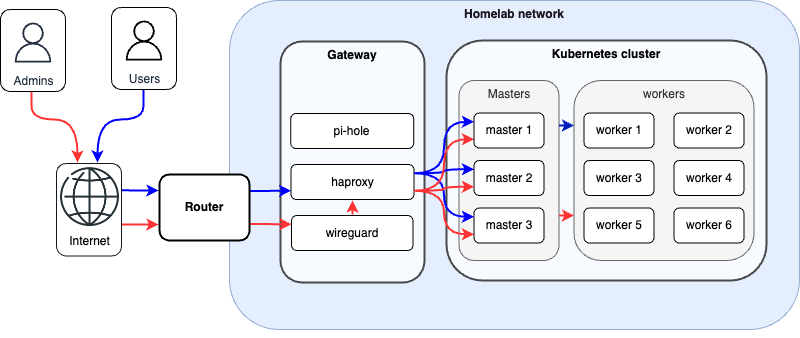

The diagram above was exported from draw.io. Its source (the exported page's mxGraphModel, read from the mxfile embedded in the PNG):
<mxGraphModel dx="1080" dy="726" grid="0" gridSize="10" guides="1" tooltips="1" connect="1" arrows="1" fold="1" page="1" pageScale="1" pageWidth="827" pageHeight="450" math="0" shadow="0">
  <root>
    <mxCell id="0" />
    <mxCell id="1" parent="0" />
    <mxCell id="UZxjNbNJ85a-g0Saz67_-64" value="&lt;font color=&quot;#18141d&quot;&gt;Homelab network&lt;br&gt;&lt;/font&gt;" style="rounded=1;whiteSpace=wrap;html=1;strokeColor=#6c8ebf;strokeWidth=1;fillColor=#dae8fc;opacity=70;verticalAlign=top;fontStyle=1" parent="1" vertex="1">
      <mxGeometry x="240" y="17" width="570" height="329" as="geometry" />
    </mxCell>
    <mxCell id="UZxjNbNJ85a-g0Saz67_-9" value="&lt;b&gt;Gateway&lt;/b&gt;" style="rounded=1;whiteSpace=wrap;html=1;verticalAlign=top;strokeWidth=2;opacity=70;" parent="1" vertex="1">
      <mxGeometry x="291" y="58" width="144" height="241" as="geometry" />
    </mxCell>
    <mxCell id="UZxjNbNJ85a-g0Saz67_-12" value="haproxy" style="rounded=1;whiteSpace=wrap;html=1;verticalAlign=middle;" parent="1" vertex="1">
      <mxGeometry x="301.5" y="181" width="123" height="35" as="geometry" />
    </mxCell>
    <mxCell id="UZxjNbNJ85a-g0Saz67_-15" value="wireguard" style="rounded=1;whiteSpace=wrap;html=1;verticalAlign=middle;" parent="1" vertex="1">
      <mxGeometry x="302" y="232" width="121.5" height="35" as="geometry" />
    </mxCell>
    <mxCell id="UZxjNbNJ85a-g0Saz67_-37" style="rounded=0;orthogonalLoop=1;jettySize=auto;html=1;entryX=0;entryY=0.75;entryDx=0;entryDy=0;fillColor=#f8cecc;strokeColor=#0000FF;strokeWidth=2;exitX=1;exitY=0.25;exitDx=0;exitDy=0;" parent="1" source="UZxjNbNJ85a-g0Saz67_-22" target="UZxjNbNJ85a-g0Saz67_-12" edge="1">
      <mxGeometry relative="1" as="geometry">
        <mxPoint x="259.9999999999999" y="194.5" as="sourcePoint" />
      </mxGeometry>
    </mxCell>
    <mxCell id="UZxjNbNJ85a-g0Saz67_-42" style="rounded=0;orthogonalLoop=1;jettySize=auto;html=1;exitX=1;exitY=0.75;exitDx=0;exitDy=0;entryX=0;entryY=0.25;entryDx=0;entryDy=0;strokeWidth=2;strokeColor=#FF3333;fillColor=#0050ef;" parent="1" source="UZxjNbNJ85a-g0Saz67_-22" target="UZxjNbNJ85a-g0Saz67_-15" edge="1">
      <mxGeometry relative="1" as="geometry">
        <mxPoint x="259.9999999999999" y="219.5" as="sourcePoint" />
      </mxGeometry>
    </mxCell>
    <mxCell id="UZxjNbNJ85a-g0Saz67_-22" value="&lt;b&gt;Router&lt;/b&gt;" style="rounded=1;whiteSpace=wrap;html=1;verticalAlign=middle;strokeWidth=2;" parent="1" vertex="1">
      <mxGeometry x="170" y="191" width="90" height="66" as="geometry" />
    </mxCell>
    <mxCell id="T0lrogPhcbxFIpFTEBth-8" style="rounded=0;orthogonalLoop=1;jettySize=auto;html=1;strokeWidth=2;strokeColor=#FF3333;elbow=vertical;edgeStyle=orthogonalEdgeStyle;curved=1;fillColor=#0050ef;" parent="1" edge="1">
      <mxGeometry relative="1" as="geometry">
        <mxPoint x="42" y="105" as="sourcePoint" />
        <mxPoint x="88" y="179" as="targetPoint" />
        <Array as="points">
          <mxPoint x="42" y="109" />
          <mxPoint x="42" y="136" />
          <mxPoint x="88" y="136" />
        </Array>
      </mxGeometry>
    </mxCell>
    <mxCell id="T0lrogPhcbxFIpFTEBth-14" style="rounded=0;orthogonalLoop=1;jettySize=auto;html=1;strokeWidth=2;strokeColor=#0000FF;exitX=1.014;exitY=0.413;exitDx=0;exitDy=0;exitPerimeter=0;" parent="1" edge="1">
      <mxGeometry relative="1" as="geometry">
        <mxPoint x="132.5" y="206.845" as="sourcePoint" />
        <mxPoint x="169" y="207" as="targetPoint" />
      </mxGeometry>
    </mxCell>
    <mxCell id="T0lrogPhcbxFIpFTEBth-15" style="rounded=0;orthogonalLoop=1;jettySize=auto;html=1;strokeWidth=2;strokeColor=#FF3333;fillColor=#0050ef;" parent="1" edge="1">
      <mxGeometry relative="1" as="geometry">
        <mxPoint x="132.5" y="241" as="sourcePoint" />
        <mxPoint x="169" y="241" as="targetPoint" />
      </mxGeometry>
    </mxCell>
    <mxCell id="T0lrogPhcbxFIpFTEBth-16" style="rounded=0;orthogonalLoop=1;jettySize=auto;html=1;strokeWidth=2;strokeColor=#0000FF;elbow=vertical;edgeStyle=orthogonalEdgeStyle;curved=1;" parent="1" edge="1">
      <mxGeometry relative="1" as="geometry">
        <mxPoint x="154" y="105" as="sourcePoint" />
        <mxPoint x="108" y="179" as="targetPoint" />
        <Array as="points">
          <mxPoint x="154" y="109" />
          <mxPoint x="154" y="136" />
          <mxPoint x="108" y="136" />
        </Array>
      </mxGeometry>
    </mxCell>
    <mxCell id="T0lrogPhcbxFIpFTEBth-25" value="" style="group;fillColor=#FFFFFF;rounded=1;" parent="1" vertex="1" connectable="0">
      <mxGeometry x="122" y="24" width="65" height="82" as="geometry" />
    </mxCell>
    <mxCell id="sjwl8vIH6NkkRrTi_nDX-1" value="" style="group" parent="T0lrogPhcbxFIpFTEBth-25" vertex="1" connectable="0">
      <mxGeometry width="65" height="82" as="geometry" />
    </mxCell>
    <mxCell id="T0lrogPhcbxFIpFTEBth-20" value="" style="group;labelBackgroundColor=default;labelBorderColor=default;strokeWidth=1;strokeColor=default;rounded=1;" parent="sjwl8vIH6NkkRrTi_nDX-1" vertex="1" connectable="0">
      <mxGeometry width="65" height="82" as="geometry" />
    </mxCell>
    <mxCell id="T0lrogPhcbxFIpFTEBth-4" value="Users" style="sketch=0;outlineConnect=0;fontColor=#232F3E;gradientColor=none;strokeColor=default;fillColor=none;dashed=0;verticalLabelPosition=bottom;verticalAlign=top;align=center;html=1;fontSize=12;fontStyle=0;aspect=fixed;shape=mxgraph.aws4.resourceIcon;resIcon=mxgraph.aws4.user;perimeterSpacing=0;shadow=0;" parent="sjwl8vIH6NkkRrTi_nDX-1" vertex="1">
      <mxGeometry x="7.5" y="8" width="50" height="50" as="geometry" />
    </mxCell>
    <mxCell id="T0lrogPhcbxFIpFTEBth-26" value="" style="group;fillColor=#FFFFFF;rounded=1;" parent="1" vertex="1" connectable="0">
      <mxGeometry x="11" y="26" width="65" height="82" as="geometry" />
    </mxCell>
    <mxCell id="UZxjNbNJ85a-g0Saz67_-2" value="Admins" style="sketch=0;outlineConnect=0;fontColor=#232F3E;gradientColor=none;strokeColor=#232F3E;fillColor=none;dashed=0;verticalLabelPosition=bottom;verticalAlign=top;align=center;html=1;fontSize=12;fontStyle=0;aspect=fixed;shape=mxgraph.aws4.resourceIcon;resIcon=mxgraph.aws4.user;" parent="T0lrogPhcbxFIpFTEBth-26" vertex="1">
      <mxGeometry x="7.5" y="8" width="50" height="50" as="geometry" />
    </mxCell>
    <mxCell id="T0lrogPhcbxFIpFTEBth-24" value="" style="group;labelBackgroundColor=default;labelBorderColor=default;strokeWidth=1;strokeColor=default;rounded=1;" parent="T0lrogPhcbxFIpFTEBth-26" vertex="1" connectable="0">
      <mxGeometry width="65" height="82" as="geometry" />
    </mxCell>
    <mxCell id="UZxjNbNJ85a-g0Saz67_-62" value="" style="group;labelBackgroundColor=default;labelBorderColor=default;strokeWidth=1;strokeColor=#18141D;rounded=1;fillColor=#FFFFFF;" parent="1" vertex="1" connectable="0">
      <mxGeometry x="67" y="180" width="65" height="92.5" as="geometry" />
    </mxCell>
    <mxCell id="UZxjNbNJ85a-g0Saz67_-61" value="Internet" style="text;html=1;align=center;verticalAlign=middle;resizable=0;points=[];autosize=1;strokeColor=none;fillColor=none;" parent="UZxjNbNJ85a-g0Saz67_-62" vertex="1">
      <mxGeometry x="2.5" y="62.5" width="60" height="30" as="geometry" />
    </mxCell>
    <mxCell id="UZxjNbNJ85a-g0Saz67_-60" value="" style="shape=image;html=1;verticalAlign=top;verticalLabelPosition=bottom;labelBackgroundColor=#ffffff;imageAspect=0;aspect=fixed;image=https://cdn1.iconfinder.com/data/icons/seo-and-web-development-6/32/development_globe_sphere-128.png;rounded=1;strokeColor=#000000;strokeWidth=1;fillColor=none;imageBackground=none;" parent="UZxjNbNJ85a-g0Saz67_-62" vertex="1">
      <mxGeometry width="65" height="65" as="geometry" />
    </mxCell>
    <mxCell id="sjwl8vIH6NkkRrTi_nDX-12" value="" style="group" parent="1" vertex="1" connectable="0">
      <mxGeometry x="457" y="57" width="320" height="240" as="geometry" />
    </mxCell>
    <mxCell id="UZxjNbNJ85a-g0Saz67_-17" value="&lt;b&gt;Kubernetes cluster&lt;/b&gt;" style="rounded=1;whiteSpace=wrap;html=1;verticalAlign=top;strokeColor=#000000;strokeWidth=2;opacity=70;fillColor=#FFFFFF;" parent="sjwl8vIH6NkkRrTi_nDX-12" vertex="1">
      <mxGeometry width="320" height="240" as="geometry" />
    </mxCell>
    <mxCell id="UZxjNbNJ85a-g0Saz67_-51" value="Masters" style="rounded=1;whiteSpace=wrap;html=1;verticalAlign=top;fillColor=#f5f5f5;strokeColor=#666666;fontColor=#333333;" parent="sjwl8vIH6NkkRrTi_nDX-12" vertex="1">
      <mxGeometry x="12.5" y="40" width="100" height="180" as="geometry" />
    </mxCell>
    <mxCell id="UZxjNbNJ85a-g0Saz67_-43" value="master 1" style="rounded=1;whiteSpace=wrap;html=1;verticalAlign=middle;" parent="sjwl8vIH6NkkRrTi_nDX-12" vertex="1">
      <mxGeometry x="27.5" y="72.5" width="70" height="35" as="geometry" />
    </mxCell>
    <mxCell id="UZxjNbNJ85a-g0Saz67_-44" value="master 2" style="rounded=1;whiteSpace=wrap;html=1;verticalAlign=middle;" parent="sjwl8vIH6NkkRrTi_nDX-12" vertex="1">
      <mxGeometry x="27.5" y="120" width="70" height="35" as="geometry" />
    </mxCell>
    <mxCell id="UZxjNbNJ85a-g0Saz67_-45" value="master 3" style="rounded=1;whiteSpace=wrap;html=1;verticalAlign=middle;" parent="sjwl8vIH6NkkRrTi_nDX-12" vertex="1">
      <mxGeometry x="27.5" y="167.5" width="70" height="35" as="geometry" />
    </mxCell>
    <mxCell id="UZxjNbNJ85a-g0Saz67_-52" value="workers" style="rounded=1;whiteSpace=wrap;html=1;verticalAlign=top;fillColor=#f5f5f5;fontColor=#333333;strokeColor=#666666;" parent="sjwl8vIH6NkkRrTi_nDX-12" vertex="1">
      <mxGeometry x="127.5" y="40" width="180" height="180" as="geometry" />
    </mxCell>
    <mxCell id="UZxjNbNJ85a-g0Saz67_-56" style="edgeStyle=orthogonalEdgeStyle;rounded=0;orthogonalLoop=1;jettySize=auto;html=1;exitX=1;exitY=0.25;exitDx=0;exitDy=0;entryX=0;entryY=0.25;entryDx=0;entryDy=0;strokeWidth=2;strokeColor=#001DBC;fillColor=#0050ef;" parent="sjwl8vIH6NkkRrTi_nDX-12" source="UZxjNbNJ85a-g0Saz67_-51" target="UZxjNbNJ85a-g0Saz67_-52" edge="1">
      <mxGeometry relative="1" as="geometry" />
    </mxCell>
    <mxCell id="sjwl8vIH6NkkRrTi_nDX-10" style="edgeStyle=orthogonalEdgeStyle;rounded=0;orthogonalLoop=1;jettySize=auto;html=1;exitX=1;exitY=0.75;exitDx=0;exitDy=0;entryX=0;entryY=0.75;entryDx=0;entryDy=0;strokeColor=#FF3333;strokeWidth=2;" parent="sjwl8vIH6NkkRrTi_nDX-12" source="UZxjNbNJ85a-g0Saz67_-51" target="UZxjNbNJ85a-g0Saz67_-52" edge="1">
      <mxGeometry relative="1" as="geometry" />
    </mxCell>
    <mxCell id="UZxjNbNJ85a-g0Saz67_-46" value="worker 1&lt;span style=&quot;color: rgba(0, 0, 0, 0); font-family: monospace; font-size: 0px; text-align: start;&quot;&gt;%3CmxGraphModel%3E%3Croot%3E%3CmxCell%20id%3D%220%22%2F%3E%3CmxCell%20id%3D%221%22%20parent%3D%220%22%2F%3E%3CmxCell%20id%3D%222%22%20value%3D%22master%201%22%20style%3D%22rounded%3D1%3BwhiteSpace%3Dwrap%3Bhtml%3D1%3BverticalAlign%3Dmiddle%3B%22%20vertex%3D%221%22%20parent%3D%221%22%3E%3CmxGeometry%20x%3D%22470%22%20y%3D%22292.5%22%20width%3D%2270%22%20height%3D%2235%22%20as%3D%22geometry%22%2F%3E%3C%2FmxCell%3E%3C%2Froot%3E%3C%2FmxGraphModel%3E&lt;/span&gt;" style="rounded=1;whiteSpace=wrap;html=1;verticalAlign=middle;" parent="sjwl8vIH6NkkRrTi_nDX-12" vertex="1">
      <mxGeometry x="137.5" y="72.5" width="70" height="35" as="geometry" />
    </mxCell>
    <mxCell id="UZxjNbNJ85a-g0Saz67_-47" value="worker 2&lt;span style=&quot;color: rgba(0, 0, 0, 0); font-family: monospace; font-size: 0px; text-align: start;&quot;&gt;%3CmxGraphModel%3E%3Croot%3E%3CmxCell%20id%3D%220%22%2F%3E%3CmxCell%20id%3D%221%22%20parent%3D%220%22%2F%3E%3CmxCell%20id%3D%222%22%20value%3D%22master%201%22%20style%3D%22rounded%3D1%3BwhiteSpace%3Dwrap%3Bhtml%3D1%3BverticalAlign%3Dmiddle%3B%22%20vertex%3D%221%22%20parent%3D%221%22%3E%3CmxGeometry%20x%3D%22470%22%20y%3D%22292.5%22%20width%3D%2270%22%20height%3D%2235%22%20as%3D%22geometry%22%2F%3E%3C%2FmxCell%3E%3C%2Froot%3E%3C%2FmxGraphModel%3E&lt;/span&gt;" style="rounded=1;whiteSpace=wrap;html=1;verticalAlign=middle;" parent="sjwl8vIH6NkkRrTi_nDX-12" vertex="1">
      <mxGeometry x="227.5" y="72.5" width="70" height="35" as="geometry" />
    </mxCell>
    <mxCell id="UZxjNbNJ85a-g0Saz67_-48" value="worker 3&lt;span style=&quot;color: rgba(0, 0, 0, 0); font-family: monospace; font-size: 0px; text-align: start;&quot;&gt;%3CmxGraphModel%3E%3Croot%3E%3CmxCell%20id%3D%220%22%2F%3E%3CmxCell%20id%3D%221%22%20parent%3D%220%22%2F%3E%3CmxCell%20id%3D%222%22%20value%3D%22master%201%22%20style%3D%22rounded%3D1%3BwhiteSpace%3Dwrap%3Bhtml%3D1%3BverticalAlign%3Dmiddle%3B%22%20vertex%3D%221%22%20parent%3D%221%22%3E%3CmxGeometry%20x%3D%22470%22%20y%3D%22292.5%22%20width%3D%2270%22%20height%3D%2235%22%20as%3D%22geometry%22%2F%3E%3C%2FmxCell%3E%3C%2Froot%3E%3C%2FmxGraphModel%3E&lt;/span&gt;" style="rounded=1;whiteSpace=wrap;html=1;verticalAlign=middle;" parent="sjwl8vIH6NkkRrTi_nDX-12" vertex="1">
      <mxGeometry x="137.5" y="120" width="70" height="35" as="geometry" />
    </mxCell>
    <mxCell id="UZxjNbNJ85a-g0Saz67_-50" value="worker 4&lt;span style=&quot;color: rgba(0, 0, 0, 0); font-family: monospace; font-size: 0px; text-align: start;&quot;&gt;%3CmxGraphModel%3E%3Croot%3E%3CmxCell%20id%3D%220%22%2F%3E%3CmxCell%20id%3D%221%22%20parent%3D%220%22%2F%3E%3CmxCell%20id%3D%222%22%20value%3D%22master%201%22%20style%3D%22rounded%3D1%3BwhiteSpace%3Dwrap%3Bhtml%3D1%3BverticalAlign%3Dmiddle%3B%22%20vertex%3D%221%22%20parent%3D%221%22%3E%3CmxGeometry%20x%3D%22470%22%20y%3D%22292.5%22%20width%3D%2270%22%20height%3D%2235%22%20as%3D%22geometry%22%2F%3E%3C%2FmxCell%3E%3C%2Froot%3E%3C%2FmxGraphModel%3E&lt;/span&gt;" style="rounded=1;whiteSpace=wrap;html=1;verticalAlign=middle;" parent="sjwl8vIH6NkkRrTi_nDX-12" vertex="1">
      <mxGeometry x="227.5" y="120" width="70" height="35" as="geometry" />
    </mxCell>
    <mxCell id="TfDWviZQYgHTJIAzmmfw-7" value="worker 5&lt;span style=&quot;color: rgba(0, 0, 0, 0); font-family: monospace; font-size: 0px; text-align: start;&quot;&gt;%3CmxGraphModel%3E%3Croot%3E%3CmxCell%20id%3D%220%22%2F%3E%3CmxCell%20id%3D%221%22%20parent%3D%220%22%2F%3E%3CmxCell%20id%3D%222%22%20value%3D%22master%201%22%20style%3D%22rounded%3D1%3BwhiteSpace%3Dwrap%3Bhtml%3D1%3BverticalAlign%3Dmiddle%3B%22%20vertex%3D%221%22%20parent%3D%221%22%3E%3CmxGeometry%20x%3D%22470%22%20y%3D%22292.5%22%20width%3D%2270%22%20height%3D%2235%22%20as%3D%22geometry%22%2F%3E%3C%2FmxCell%3E%3C%2Froot%3E%3C%2FmxGraphModel%3E&lt;/span&gt;" style="rounded=1;whiteSpace=wrap;html=1;verticalAlign=middle;" vertex="1" parent="sjwl8vIH6NkkRrTi_nDX-12">
      <mxGeometry x="137.5" y="167.5" width="70" height="35" as="geometry" />
    </mxCell>
    <mxCell id="TfDWviZQYgHTJIAzmmfw-8" value="worker 6&lt;span style=&quot;color: rgba(0, 0, 0, 0); font-family: monospace; font-size: 0px; text-align: start;&quot;&gt;%3CmxGraphModel%3E%3Croot%3E%3CmxCell%20id%3D%220%22%2F%3E%3CmxCell%20id%3D%221%22%20parent%3D%220%22%2F%3E%3CmxCell%20id%3D%222%22%20value%3D%22master%201%22%20style%3D%22rounded%3D1%3BwhiteSpace%3Dwrap%3Bhtml%3D1%3BverticalAlign%3Dmiddle%3B%22%20vertex%3D%221%22%20parent%3D%221%22%3E%3CmxGeometry%20x%3D%22470%22%20y%3D%22292.5%22%20width%3D%2270%22%20height%3D%2235%22%20as%3D%22geometry%22%2F%3E%3C%2FmxCell%3E%3C%2Froot%3E%3C%2FmxGraphModel%3E&lt;/span&gt;" style="rounded=1;whiteSpace=wrap;html=1;verticalAlign=middle;" vertex="1" parent="sjwl8vIH6NkkRrTi_nDX-12">
      <mxGeometry x="227.5" y="167.5" width="70" height="35" as="geometry" />
    </mxCell>
    <mxCell id="sjwl8vIH6NkkRrTi_nDX-2" style="edgeStyle=orthogonalEdgeStyle;rounded=0;orthogonalLoop=1;jettySize=auto;html=1;exitX=1;exitY=0.25;exitDx=0;exitDy=0;entryX=0;entryY=0.25;entryDx=0;entryDy=0;strokeWidth=2;strokeColor=#0000FF;curved=1;" parent="1" source="UZxjNbNJ85a-g0Saz67_-12" target="UZxjNbNJ85a-g0Saz67_-44" edge="1">
      <mxGeometry relative="1" as="geometry" />
    </mxCell>
    <mxCell id="sjwl8vIH6NkkRrTi_nDX-5" style="edgeStyle=orthogonalEdgeStyle;rounded=0;orthogonalLoop=1;jettySize=auto;html=1;exitX=1;exitY=0.25;exitDx=0;exitDy=0;entryX=0;entryY=0.25;entryDx=0;entryDy=0;strokeWidth=2;strokeColor=#0000FF;curved=1;" parent="1" source="UZxjNbNJ85a-g0Saz67_-12" target="UZxjNbNJ85a-g0Saz67_-43" edge="1">
      <mxGeometry relative="1" as="geometry">
        <mxPoint x="429" y="191" as="sourcePoint" />
        <mxPoint x="493" y="272" as="targetPoint" />
      </mxGeometry>
    </mxCell>
    <mxCell id="sjwl8vIH6NkkRrTi_nDX-6" style="edgeStyle=orthogonalEdgeStyle;rounded=0;orthogonalLoop=1;jettySize=auto;html=1;exitX=1;exitY=0.25;exitDx=0;exitDy=0;entryX=0;entryY=0.25;entryDx=0;entryDy=0;strokeWidth=2;strokeColor=#0000FF;curved=1;" parent="1" source="UZxjNbNJ85a-g0Saz67_-12" target="UZxjNbNJ85a-g0Saz67_-45" edge="1">
      <mxGeometry relative="1" as="geometry">
        <mxPoint x="429" y="191" as="sourcePoint" />
        <mxPoint x="508" y="316" as="targetPoint" />
      </mxGeometry>
    </mxCell>
    <mxCell id="sjwl8vIH6NkkRrTi_nDX-13" value="pi-hole" style="rounded=1;whiteSpace=wrap;html=1;verticalAlign=middle;" parent="1" vertex="1">
      <mxGeometry x="301.25" y="130" width="123" height="35" as="geometry" />
    </mxCell>
    <mxCell id="sjwl8vIH6NkkRrTi_nDX-19" style="edgeStyle=orthogonalEdgeStyle;rounded=0;orthogonalLoop=1;jettySize=auto;html=1;exitX=1;exitY=0.75;exitDx=0;exitDy=0;entryX=0;entryY=0.75;entryDx=0;entryDy=0;curved=1;strokeWidth=2;strokeColor=#FF3333;" parent="1" source="UZxjNbNJ85a-g0Saz67_-12" target="UZxjNbNJ85a-g0Saz67_-43" edge="1">
      <mxGeometry relative="1" as="geometry" />
    </mxCell>
    <mxCell id="sjwl8vIH6NkkRrTi_nDX-20" style="edgeStyle=orthogonalEdgeStyle;rounded=0;orthogonalLoop=1;jettySize=auto;html=1;exitX=1;exitY=0.75;exitDx=0;exitDy=0;entryX=0;entryY=0.75;entryDx=0;entryDy=0;curved=1;strokeWidth=2;strokeColor=#FF3333;" parent="1" source="UZxjNbNJ85a-g0Saz67_-12" target="UZxjNbNJ85a-g0Saz67_-44" edge="1">
      <mxGeometry relative="1" as="geometry" />
    </mxCell>
    <mxCell id="sjwl8vIH6NkkRrTi_nDX-21" style="edgeStyle=orthogonalEdgeStyle;rounded=0;orthogonalLoop=1;jettySize=auto;html=1;exitX=1;exitY=0.75;exitDx=0;exitDy=0;entryX=0;entryY=0.75;entryDx=0;entryDy=0;curved=1;strokeWidth=2;strokeColor=#FF3333;" parent="1" source="UZxjNbNJ85a-g0Saz67_-12" target="UZxjNbNJ85a-g0Saz67_-45" edge="1">
      <mxGeometry relative="1" as="geometry" />
    </mxCell>
    <mxCell id="TfDWviZQYgHTJIAzmmfw-4" style="rounded=0;orthogonalLoop=1;jettySize=auto;html=1;strokeColor=#FF3333;strokeWidth=2;exitX=0.502;exitY=-0.027;exitDx=0;exitDy=0;exitPerimeter=0;" edge="1" parent="1" source="UZxjNbNJ85a-g0Saz67_-15">
      <mxGeometry relative="1" as="geometry">
        <mxPoint x="363" y="228" as="sourcePoint" />
        <mxPoint x="363" y="217" as="targetPoint" />
      </mxGeometry>
    </mxCell>
    <mxCell id="TfDWviZQYgHTJIAzmmfw-9" style="edgeStyle=orthogonalEdgeStyle;rounded=0;orthogonalLoop=1;jettySize=auto;html=1;exitX=0.5;exitY=1;exitDx=0;exitDy=0;" edge="1" parent="1" source="UZxjNbNJ85a-g0Saz67_-64" target="UZxjNbNJ85a-g0Saz67_-64">
      <mxGeometry relative="1" as="geometry" />
    </mxCell>
  </root>
</mxGraphModel>